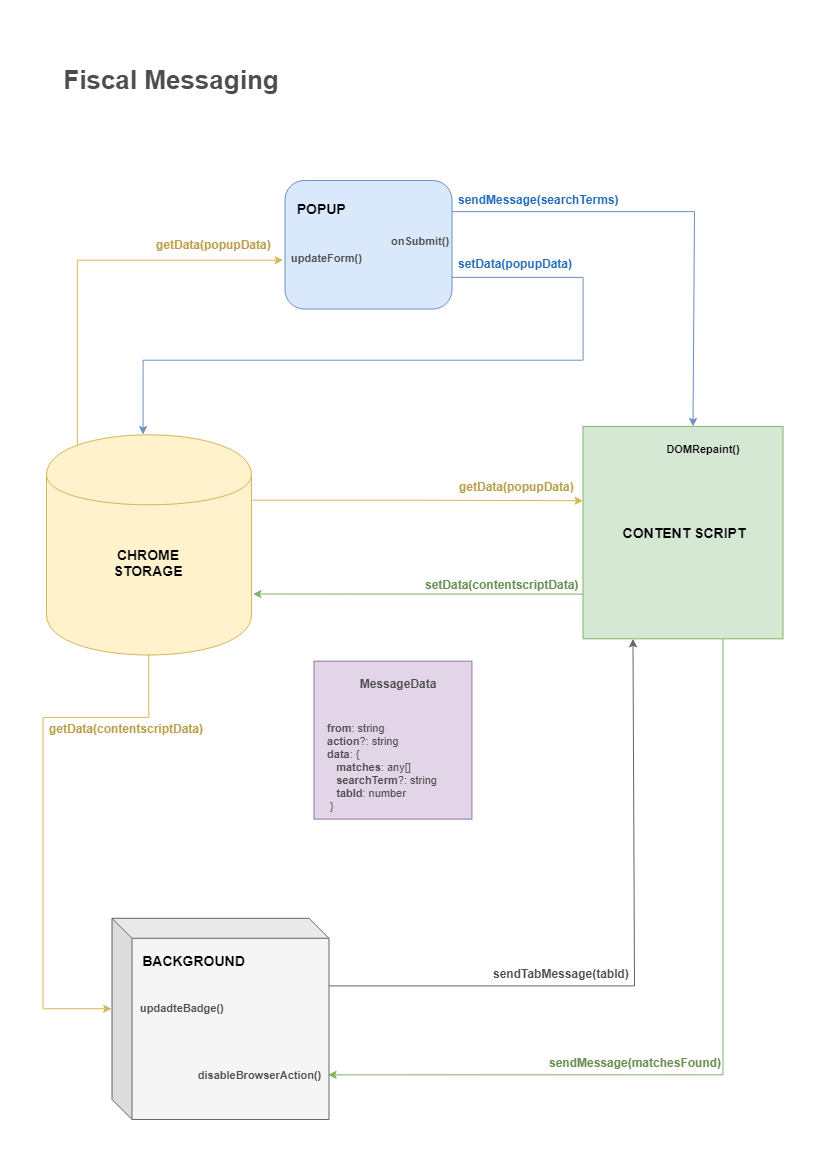

The diagram above was exported from draw.io. Its source (the exported page's mxGraphModel, read from the mxfile embedded in the PNG):
<mxGraphModel dx="2926" dy="1386" grid="1" gridSize="13" guides="1" tooltips="1" connect="1" arrows="1" fold="1" page="1" pageScale="1" pageWidth="827" pageHeight="1169" background="#ffffff" math="0" shadow="0">
  <root>
    <mxCell id="0" />
    <mxCell id="1" parent="0" />
    <mxCell id="GIEfM3jzaw1X9xdA8GcI-205" value="" style="html=1;labelBackgroundColor=#ffffff;fontSize=11;align=left;strokeColor=none;" vertex="1" parent="1">
      <mxGeometry width="819" height="1157" as="geometry" />
    </mxCell>
    <mxCell id="GIEfM3jzaw1X9xdA8GcI-195" value="Fiscal Messaging" style="text;html=1;strokeColor=none;fillColor=none;align=center;verticalAlign=middle;whiteSpace=wrap;rounded=0;labelBackgroundColor=#ffffff;fontSize=26;fontColor=#4D4D4D;fontStyle=1" vertex="1" parent="1">
      <mxGeometry x="28.5" y="40" width="285" height="80" as="geometry" />
    </mxCell>
    <mxCell id="GIEfM3jzaw1X9xdA8GcI-157" style="edgeStyle=orthogonalEdgeStyle;rounded=0;orthogonalLoop=1;jettySize=auto;html=1;exitX=1;exitY=0.25;exitDx=0;exitDy=0;strokeColor=#6c8ebf;fontSize=12;fontColor=#246DB8;fillColor=#dae8fc;" edge="1" parent="1" source="GIEfM3jzaw1X9xdA8GcI-2">
      <mxGeometry relative="1" as="geometry">
        <mxPoint x="692.5" y="425.92857142857144" as="targetPoint" />
      </mxGeometry>
    </mxCell>
    <mxCell id="GIEfM3jzaw1X9xdA8GcI-2" value="" style="rounded=1;whiteSpace=wrap;html=1;fillColor=#dae8fc;strokeColor=#6c8ebf;" vertex="1" parent="1">
      <mxGeometry x="284.5" y="180" width="167" height="128.55357142857144" as="geometry" />
    </mxCell>
    <mxCell id="GIEfM3jzaw1X9xdA8GcI-7" value="POPUP&amp;nbsp;" style="text;html=1;strokeColor=none;fillColor=none;align=center;verticalAlign=middle;whiteSpace=wrap;rounded=0;fontStyle=1;fontSize=14;" vertex="1" parent="1">
      <mxGeometry x="292.5" y="191.17857142857142" width="60" height="34.65357142857143" as="geometry" />
    </mxCell>
    <mxCell id="GIEfM3jzaw1X9xdA8GcI-153" style="edgeStyle=orthogonalEdgeStyle;rounded=0;orthogonalLoop=1;jettySize=auto;html=1;exitX=0.15;exitY=0.05;exitDx=0;exitDy=0;exitPerimeter=0;strokeColor=#d6b656;fontSize=12;fontColor=#4D4D4D;fillColor=#fff2cc;entryX=-0.01;entryY=0.609;entryDx=0;entryDy=0;entryPerimeter=0;" edge="1" parent="1" source="GIEfM3jzaw1X9xdA8GcI-35" target="GIEfM3jzaw1X9xdA8GcI-2">
      <mxGeometry relative="1" as="geometry">
        <mxPoint x="282.5" y="280.6071428571429" as="targetPoint" />
        <Array as="points">
          <mxPoint x="77" y="381.2142857142857" />
          <mxPoint x="76" y="258.25" />
        </Array>
      </mxGeometry>
    </mxCell>
    <mxCell id="GIEfM3jzaw1X9xdA8GcI-172" style="edgeStyle=orthogonalEdgeStyle;rounded=0;orthogonalLoop=1;jettySize=auto;html=1;exitX=1;exitY=0.3;exitDx=0;exitDy=0;strokeColor=#d6b656;fontSize=14;fontColor=#BA9E4A;fillColor=#fff2cc;" edge="1" parent="1" source="GIEfM3jzaw1X9xdA8GcI-35">
      <mxGeometry relative="1" as="geometry">
        <mxPoint x="582.5" y="500.2394557823129" as="targetPoint" />
      </mxGeometry>
    </mxCell>
    <mxCell id="GIEfM3jzaw1X9xdA8GcI-35" value="&lt;b&gt;CHROME&lt;br&gt;STORAGE&lt;/b&gt;" style="shape=cylinder;whiteSpace=wrap;html=1;boundedLbl=1;backgroundOutline=1;strokeColor=#d6b656;fillColor=#fff2cc;fontSize=14;" vertex="1" parent="1">
      <mxGeometry x="46" y="434.3125" width="205" height="220.21785714285716" as="geometry" />
    </mxCell>
    <mxCell id="GIEfM3jzaw1X9xdA8GcI-155" style="edgeStyle=orthogonalEdgeStyle;rounded=0;orthogonalLoop=1;jettySize=auto;html=1;exitX=1;exitY=0.75;exitDx=0;exitDy=0;entryX=0.474;entryY=-0.005;entryDx=0;entryDy=0;entryPerimeter=0;strokeColor=#6c8ebf;fontSize=12;fontColor=#4D4D4D;fillColor=#dae8fc;" edge="1" parent="1" source="GIEfM3jzaw1X9xdA8GcI-2" target="GIEfM3jzaw1X9xdA8GcI-35">
      <mxGeometry relative="1" as="geometry">
        <Array as="points">
          <mxPoint x="582.5" y="276.1357142857143" />
          <mxPoint x="582.5" y="358.8571428571429" />
          <mxPoint x="143.5" y="358.8571428571429" />
          <mxPoint x="143.5" y="374.50714285714287" />
        </Array>
      </mxGeometry>
    </mxCell>
    <mxCell id="GIEfM3jzaw1X9xdA8GcI-53" value="" style="endArrow=classic;html=1;fontSize=14;fontColor=#2060A1;fillColor=#d5e8d4;strokeColor=#82b366;entryX=0.996;entryY=0.778;entryDx=0;entryDy=0;entryPerimeter=0;" edge="1" parent="1" target="GIEfM3jzaw1X9xdA8GcI-3">
      <mxGeometry width="50" height="50" relative="1" as="geometry">
        <mxPoint x="722.5" y="1074.2857142857142" as="sourcePoint" />
        <mxPoint x="332.5" y="1074.8446428571428" as="targetPoint" />
      </mxGeometry>
    </mxCell>
    <mxCell id="GIEfM3jzaw1X9xdA8GcI-51" value="" style="endArrow=none;html=1;fontSize=14;fontColor=#2060A1;fillColor=#d5e8d4;strokeColor=#82b366;" edge="1" parent="1">
      <mxGeometry width="50" height="50" relative="1" as="geometry">
        <mxPoint x="722.5" y="1074.2857142857142" as="sourcePoint" />
        <mxPoint x="722.5" y="638.3214285714286" as="targetPoint" />
      </mxGeometry>
    </mxCell>
    <mxCell id="GIEfM3jzaw1X9xdA8GcI-55" value="" style="group;fillColor=#D5E8D4;strokeColor=#82b366;fontSize=14;fontStyle=1" vertex="1" connectable="0" parent="1">
      <mxGeometry x="582.5" y="425.92857142857144" width="200" height="212.39285714285714" as="geometry" />
    </mxCell>
    <mxCell id="GIEfM3jzaw1X9xdA8GcI-8" value="&lt;font style=&quot;font-size: 14px;&quot;&gt;CONTENT SCRIPT&lt;/font&gt;" style="text;html=1;strokeColor=none;fillColor=none;align=center;verticalAlign=middle;whiteSpace=wrap;rounded=0;fontStyle=1;fontSize=14;" vertex="1" parent="GIEfM3jzaw1X9xdA8GcI-55">
      <mxGeometry x="33.5" y="85.51607142857144" width="133" height="41.36071428571429" as="geometry" />
    </mxCell>
    <mxCell id="GIEfM3jzaw1X9xdA8GcI-24" value="&lt;span style=&quot;font-size: 11px;&quot;&gt;DOMRepaint()&lt;/span&gt;" style="text;html=1;strokeColor=none;fillColor=none;align=center;verticalAlign=middle;whiteSpace=wrap;rounded=0;fontSize=11;fontStyle=1" vertex="1" parent="GIEfM3jzaw1X9xdA8GcI-55">
      <mxGeometry x="71" y="10.060714285714287" width="100" height="25.710714285714285" as="geometry" />
    </mxCell>
    <mxCell id="GIEfM3jzaw1X9xdA8GcI-81" value="" style="endArrow=classic;html=1;fontSize=14;fontColor=#2060A1;fillColor=#d5e8d4;strokeColor=#82b366;entryX=1.007;entryY=0.723;entryDx=0;entryDy=0;entryPerimeter=0;" edge="1" parent="1" target="GIEfM3jzaw1X9xdA8GcI-35">
      <mxGeometry width="50" height="50" relative="1" as="geometry">
        <mxPoint x="582.5" y="593.6071428571429" as="sourcePoint" />
        <mxPoint x="262.5" y="593.6071428571429" as="targetPoint" />
      </mxGeometry>
    </mxCell>
    <mxCell id="GIEfM3jzaw1X9xdA8GcI-82" value="&lt;span style=&quot;font-size: 12px;&quot;&gt;&lt;b style=&quot;font-size: 12px;&quot;&gt;setData(contentscriptData)&lt;/b&gt;&lt;/span&gt;" style="text;html=1;resizable=0;points=[];align=center;verticalAlign=middle;labelBackgroundColor=#ffffff;fontSize=12;fontColor=#6A9153;" vertex="1" connectable="0" parent="GIEfM3jzaw1X9xdA8GcI-81">
      <mxGeometry x="-0.328" y="-1" relative="1" as="geometry">
        <mxPoint x="29.5" y="-10" as="offset" />
      </mxGeometry>
    </mxCell>
    <mxCell id="GIEfM3jzaw1X9xdA8GcI-105" value="onSubmit()" style="text;html=1;strokeColor=none;fillColor=none;align=left;verticalAlign=middle;whiteSpace=wrap;rounded=0;fontSize=11;fontColor=#4D4D4D;fontStyle=1" vertex="1" parent="1">
      <mxGeometry x="388.5" y="229.18571428571428" width="65" height="22.357142857142858" as="geometry" />
    </mxCell>
    <mxCell id="GIEfM3jzaw1X9xdA8GcI-107" value="updateForm()" style="text;html=1;strokeColor=none;fillColor=none;align=left;verticalAlign=middle;whiteSpace=wrap;rounded=0;fontSize=11;fontColor=#4D4D4D;fontStyle=1" vertex="1" parent="1">
      <mxGeometry x="288.5" y="244.27678571428572" width="86" height="25.710714285714285" as="geometry" />
    </mxCell>
    <mxCell id="GIEfM3jzaw1X9xdA8GcI-154" value="setData(popupData)" style="text;html=1;fontSize=12;fontColor=#246DB8;fontStyle=1" vertex="1" parent="1">
      <mxGeometry x="455.5" y="250.425" width="109" height="22.357142857142858" as="geometry" />
    </mxCell>
    <mxCell id="GIEfM3jzaw1X9xdA8GcI-156" value="&lt;font style=&quot;font-size: 12px&quot;&gt;sendMessage(searchTerms)&lt;/font&gt;" style="text;html=1;fontSize=10;fontColor=#246DB8;fontStyle=1" vertex="1" parent="1">
      <mxGeometry x="455.5" y="185.58928571428572" width="149" height="22.357142857142858" as="geometry" />
    </mxCell>
    <mxCell id="GIEfM3jzaw1X9xdA8GcI-171" value="getData(popupData)&lt;br style=&quot;font-size: 12px;&quot;&gt;&lt;font style=&quot;font-size: 12px;&quot;&gt;&lt;br style=&quot;font-size: 12px;&quot;&gt;&lt;/font&gt;" style="text;html=1;fontSize=12;fontColor=#BA9E4A;fontStyle=1" vertex="1" parent="1">
      <mxGeometry x="456.5" y="472.87857142857143" width="108" height="32.417857142857144" as="geometry" />
    </mxCell>
    <mxCell id="GIEfM3jzaw1X9xdA8GcI-173" value="getData(popupData)" style="text;html=1;fontSize=12;fontColor=#BA9E4A;fontStyle=1" vertex="1" parent="1">
      <mxGeometry x="153.5" y="231.42142857142858" width="129" height="24.59285714285714" as="geometry" />
    </mxCell>
    <mxCell id="GIEfM3jzaw1X9xdA8GcI-175" value="&lt;b style=&quot;font-size: 12px;&quot;&gt;getData(contentscriptData)&lt;/b&gt;" style="text;html=1;fontSize=12;fontColor=#BA9E4A;" vertex="1" parent="1">
      <mxGeometry x="47" y="715.4535714285714" width="142" height="25.710714285714285" as="geometry" />
    </mxCell>
    <mxCell id="GIEfM3jzaw1X9xdA8GcI-182" value="sendTabMessage(tabId)" style="text;html=1;fontSize=12;fontColor=#4D4D4D;labelBackgroundColor=#ffffff;fontStyle=1" vertex="1" parent="1">
      <mxGeometry x="491" y="959.7053571428571" width="110" height="22.357142857142858" as="geometry" />
    </mxCell>
    <mxCell id="GIEfM3jzaw1X9xdA8GcI-185" style="edgeStyle=orthogonalEdgeStyle;rounded=0;orthogonalLoop=1;jettySize=auto;html=1;strokeColor=#666666;fontSize=10;fontColor=#BA9E4A;fillColor=#f5f5f5;exitX=0.997;exitY=0.333;exitDx=0;exitDy=0;exitPerimeter=0;" edge="1" parent="1" source="GIEfM3jzaw1X9xdA8GcI-3">
      <mxGeometry relative="1" as="geometry">
        <mxPoint x="632.5" y="638.3214285714286" as="targetPoint" />
        <mxPoint x="332.5" y="984.8571428571429" as="sourcePoint" />
      </mxGeometry>
    </mxCell>
    <mxCell id="GIEfM3jzaw1X9xdA8GcI-188" value="sendMessage(matchesFound)" style="text;html=1;fontSize=12;fontColor=#6A9153;fontStyle=1" vertex="1" parent="1">
      <mxGeometry x="546.5" y="1048.575" width="139" height="22.357142857142858" as="geometry" />
    </mxCell>
    <mxCell id="GIEfM3jzaw1X9xdA8GcI-3" value="" style="shape=cube;whiteSpace=wrap;html=1;boundedLbl=1;backgroundOutline=1;darkOpacity=0.05;darkOpacity2=0.1;fillColor=#f5f5f5;strokeColor=#666666;fontColor=#333333;" vertex="1" parent="1">
      <mxGeometry x="111.5" y="917.7857142857143" width="217" height="201.21428571428572" as="geometry" />
    </mxCell>
    <mxCell id="GIEfM3jzaw1X9xdA8GcI-176" style="edgeStyle=orthogonalEdgeStyle;rounded=0;orthogonalLoop=1;jettySize=auto;html=1;exitX=0.5;exitY=1;exitDx=0;exitDy=0;strokeColor=#d6b656;fontSize=14;fontColor=#BA9E4A;fillColor=#fff2cc;" edge="1" parent="1" source="GIEfM3jzaw1X9xdA8GcI-35">
      <mxGeometry relative="1" as="geometry">
        <mxPoint x="112" y="1007" as="targetPoint" />
        <Array as="points">
          <mxPoint x="148" y="716" />
          <mxPoint x="42" y="716" />
          <mxPoint x="42" y="1007" />
          <mxPoint x="112" y="1007" />
        </Array>
      </mxGeometry>
    </mxCell>
    <mxCell id="GIEfM3jzaw1X9xdA8GcI-9" value="BACKGROUND" style="text;html=1;strokeColor=none;fillColor=none;align=center;verticalAlign=middle;whiteSpace=wrap;rounded=0;fontStyle=1;fontSize=14;" vertex="1" parent="1">
      <mxGeometry x="134.5" y="943.4964285714286" width="117" height="34.65357142857143" as="geometry" />
    </mxCell>
    <mxCell id="GIEfM3jzaw1X9xdA8GcI-103" value="updadteBadge()" style="text;html=1;strokeColor=none;fillColor=none;align=left;verticalAlign=middle;whiteSpace=wrap;rounded=0;fontSize=11;fontColor=#4D4D4D;fontStyle=1" vertex="1" parent="1">
      <mxGeometry x="137.5" y="996.0357142857143" width="127" height="22.357142857142858" as="geometry" />
    </mxCell>
    <mxCell id="GIEfM3jzaw1X9xdA8GcI-104" value="disableBrowserAction()" style="text;html=1;strokeColor=none;fillColor=none;align=center;verticalAlign=middle;whiteSpace=wrap;rounded=0;fontSize=11;fontColor=#4D4D4D;fontStyle=1" vertex="1" parent="1">
      <mxGeometry x="195.5" y="1063.107142857143" width="127" height="22.357142857142858" as="geometry" />
    </mxCell>
    <mxCell id="GIEfM3jzaw1X9xdA8GcI-202" value="" style="group" vertex="1" connectable="0" parent="1">
      <mxGeometry x="313.5" y="660.6785714285714" width="159" height="177.73928571428573" as="geometry" />
    </mxCell>
    <mxCell id="GIEfM3jzaw1X9xdA8GcI-99" value="" style="whiteSpace=wrap;html=1;aspect=fixed;strokeColor=#9673a6;fillColor=#e1d5e7;fontSize=11;" vertex="1" parent="GIEfM3jzaw1X9xdA8GcI-202">
      <mxGeometry width="157.94" height="157.94" as="geometry" />
    </mxCell>
    <mxCell id="GIEfM3jzaw1X9xdA8GcI-100" value="&lt;div&gt;&amp;nbsp;&lt;b&gt;from&lt;/b&gt;: string&lt;/div&gt;&lt;div&gt;&amp;nbsp;&lt;b&gt;action&lt;/b&gt;?: string&lt;/div&gt;&lt;div&gt;&amp;nbsp;&lt;b&gt;data&lt;/b&gt;: {&lt;/div&gt;&lt;div&gt;&amp;nbsp; &amp;nbsp; &lt;b&gt;matches&lt;/b&gt;: any[]&lt;/div&gt;&lt;div&gt;&amp;nbsp; &amp;nbsp; &lt;b&gt;searchTerm&lt;/b&gt;?: string&lt;/div&gt;&lt;div&gt;&amp;nbsp; &amp;nbsp; &lt;b&gt;tabId&lt;/b&gt;: number&lt;/div&gt;&lt;div&gt;&amp;nbsp; }&lt;/div&gt;" style="text;html=1;strokeColor=none;fillColor=none;align=left;verticalAlign=middle;whiteSpace=wrap;rounded=0;fontSize=11;fontColor=#4D4D4D;" vertex="1" parent="GIEfM3jzaw1X9xdA8GcI-202">
      <mxGeometry x="8.536912751677852" y="33.32611607142857" width="138.7248322147651" height="144.41316964285716" as="geometry" />
    </mxCell>
    <mxCell id="GIEfM3jzaw1X9xdA8GcI-101" value="MessageData" style="text;html=1;strokeColor=none;fillColor=none;align=center;verticalAlign=middle;whiteSpace=wrap;rounded=0;fontSize=12;fontColor=#4D4D4D;fontStyle=1" vertex="1" parent="GIEfM3jzaw1X9xdA8GcI-202">
      <mxGeometry x="27.211409395973153" y="11.108705357142858" width="114.18120805369126" height="22.217410714285716" as="geometry" />
    </mxCell>
  </root>
</mxGraphModel>